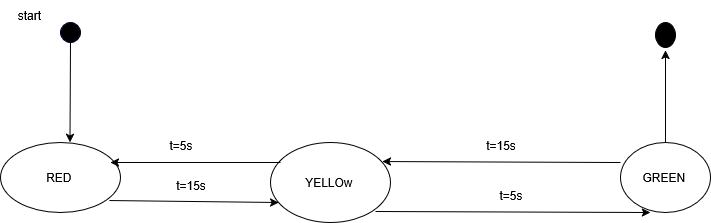

The diagram above was exported from draw.io. Its source (the exported page's mxGraphModel, read from the mxfile embedded in the PNG):
<mxGraphModel dx="1426" dy="787" grid="1" gridSize="10" guides="1" tooltips="1" connect="1" arrows="1" fold="1" page="1" pageScale="1" pageWidth="850" pageHeight="1100" math="0" shadow="0">
  <root>
    <mxCell id="0" />
    <mxCell id="1" parent="0" />
    <mxCell id="k99lKbxOu_MDux-1cn_Z-6" value="" style="ellipse;whiteSpace=wrap;html=1;strokeColor=#000033;fillColor=#000000;" vertex="1" parent="1">
      <mxGeometry x="110" y="160" width="20" height="20" as="geometry" />
    </mxCell>
    <mxCell id="k99lKbxOu_MDux-1cn_Z-7" value="" style="ellipse;whiteSpace=wrap;html=1;fillColor=#000000;" vertex="1" parent="1">
      <mxGeometry x="705" y="160" width="20" height="25" as="geometry" />
    </mxCell>
    <mxCell id="k99lKbxOu_MDux-1cn_Z-11" value="RED&amp;nbsp;" style="ellipse;whiteSpace=wrap;html=1;" vertex="1" parent="1">
      <mxGeometry x="50" y="280" width="120" height="70" as="geometry" />
    </mxCell>
    <mxCell id="k99lKbxOu_MDux-1cn_Z-12" value="YELLOw&amp;nbsp;" style="ellipse;whiteSpace=wrap;html=1;" vertex="1" parent="1">
      <mxGeometry x="320" y="280" width="120" height="80" as="geometry" />
    </mxCell>
    <mxCell id="k99lKbxOu_MDux-1cn_Z-13" value="GREEN&amp;nbsp;" style="ellipse;whiteSpace=wrap;html=1;" vertex="1" parent="1">
      <mxGeometry x="670" y="280" width="90" height="70" as="geometry" />
    </mxCell>
    <mxCell id="k99lKbxOu_MDux-1cn_Z-15" value="" style="endArrow=classic;html=1;rounded=0;entryX=0.067;entryY=0.75;entryDx=0;entryDy=0;exitX=0.908;exitY=0.829;exitDx=0;exitDy=0;exitPerimeter=0;entryPerimeter=0;" edge="1" parent="1" source="k99lKbxOu_MDux-1cn_Z-11" target="k99lKbxOu_MDux-1cn_Z-12">
      <mxGeometry width="50" height="50" relative="1" as="geometry">
        <mxPoint x="170" y="340" as="sourcePoint" />
        <mxPoint x="320" y="340" as="targetPoint" />
        <Array as="points" />
      </mxGeometry>
    </mxCell>
    <mxCell id="k99lKbxOu_MDux-1cn_Z-16" value="" style="endArrow=classic;html=1;rounded=0;" edge="1" parent="1">
      <mxGeometry width="50" height="50" relative="1" as="geometry">
        <mxPoint x="330" y="300" as="sourcePoint" />
        <mxPoint x="160" y="300" as="targetPoint" />
      </mxGeometry>
    </mxCell>
    <mxCell id="k99lKbxOu_MDux-1cn_Z-18" value="" style="endArrow=classic;html=1;rounded=0;entryX=0.333;entryY=1;entryDx=0;entryDy=0;entryPerimeter=0;" edge="1" parent="1" target="k99lKbxOu_MDux-1cn_Z-13">
      <mxGeometry width="50" height="50" relative="1" as="geometry">
        <mxPoint x="425" y="349" as="sourcePoint" />
        <mxPoint x="605" y="349" as="targetPoint" />
      </mxGeometry>
    </mxCell>
    <mxCell id="k99lKbxOu_MDux-1cn_Z-19" value="" style="endArrow=classic;html=1;rounded=0;exitX=0;exitY=0.286;exitDx=0;exitDy=0;exitPerimeter=0;entryX=0.933;entryY=0.238;entryDx=0;entryDy=0;entryPerimeter=0;" edge="1" parent="1" source="k99lKbxOu_MDux-1cn_Z-13" target="k99lKbxOu_MDux-1cn_Z-12">
      <mxGeometry width="50" height="50" relative="1" as="geometry">
        <mxPoint x="655" y="300" as="sourcePoint" />
        <mxPoint x="450" y="300" as="targetPoint" />
      </mxGeometry>
    </mxCell>
    <mxCell id="k99lKbxOu_MDux-1cn_Z-20" value="" style="endArrow=classic;html=1;rounded=0;exitX=0.5;exitY=1;exitDx=0;exitDy=0;entryX=0.579;entryY=0;entryDx=0;entryDy=0;entryPerimeter=0;" edge="1" parent="1" source="k99lKbxOu_MDux-1cn_Z-6" target="k99lKbxOu_MDux-1cn_Z-11">
      <mxGeometry width="50" height="50" relative="1" as="geometry">
        <mxPoint x="119.5" y="200" as="sourcePoint" />
        <mxPoint x="119.5" y="260" as="targetPoint" />
      </mxGeometry>
    </mxCell>
    <mxCell id="k99lKbxOu_MDux-1cn_Z-22" value="t=5s" style="text;html=1;align=center;verticalAlign=middle;resizable=0;points=[];autosize=1;strokeColor=none;fillColor=none;" vertex="1" parent="1">
      <mxGeometry x="205" y="268" width="50" height="30" as="geometry" />
    </mxCell>
    <mxCell id="k99lKbxOu_MDux-1cn_Z-23" value="t=15s" style="text;html=1;align=center;verticalAlign=middle;resizable=0;points=[];autosize=1;strokeColor=none;fillColor=none;" vertex="1" parent="1">
      <mxGeometry x="215" y="308" width="50" height="30" as="geometry" />
    </mxCell>
    <mxCell id="k99lKbxOu_MDux-1cn_Z-24" value="t=15s" style="text;html=1;align=center;verticalAlign=middle;resizable=0;points=[];autosize=1;strokeColor=none;fillColor=none;" vertex="1" parent="1">
      <mxGeometry x="525" y="268" width="50" height="30" as="geometry" />
    </mxCell>
    <mxCell id="k99lKbxOu_MDux-1cn_Z-25" value="t=5s" style="text;html=1;align=center;verticalAlign=middle;resizable=0;points=[];autosize=1;strokeColor=none;fillColor=none;" vertex="1" parent="1">
      <mxGeometry x="535" y="318" width="50" height="30" as="geometry" />
    </mxCell>
    <mxCell id="k99lKbxOu_MDux-1cn_Z-26" value="" style="endArrow=classic;html=1;rounded=0;" edge="1" parent="1">
      <mxGeometry width="50" height="50" relative="1" as="geometry">
        <mxPoint x="715" y="280" as="sourcePoint" />
        <mxPoint x="715" y="188" as="targetPoint" />
      </mxGeometry>
    </mxCell>
    <mxCell id="k99lKbxOu_MDux-1cn_Z-30" value="start&amp;nbsp;" style="text;html=1;align=center;verticalAlign=middle;resizable=0;points=[];autosize=1;strokeColor=none;fillColor=none;" vertex="1" parent="1">
      <mxGeometry x="55" y="138" width="50" height="30" as="geometry" />
    </mxCell>
  </root>
</mxGraphModel>